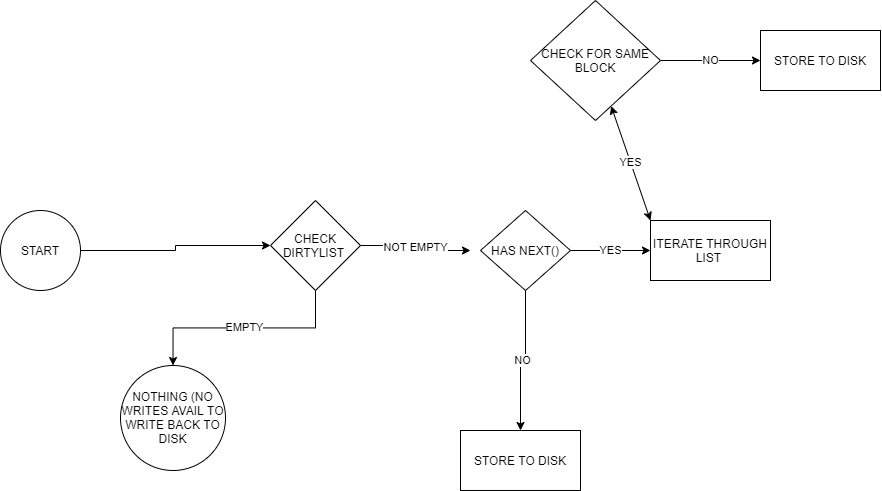

The diagram above was exported from draw.io. Its source (the exported page's mxGraphModel, read from the mxfile embedded in the PNG):
<mxGraphModel dx="1117" dy="543" grid="1" gridSize="10" guides="1" tooltips="1" connect="1" arrows="1" fold="1" page="1" pageScale="1" pageWidth="827" pageHeight="1169" math="0" shadow="0">
  <root>
    <mxCell id="WIyWlLk6GJQsqaUBKTNV-0" />
    <mxCell id="WIyWlLk6GJQsqaUBKTNV-1" parent="WIyWlLk6GJQsqaUBKTNV-0" />
    <mxCell id="uwHceVOaLlv8Fq9Y_U7Z-0" value="START" style="ellipse;whiteSpace=wrap;html=1;aspect=fixed;" parent="WIyWlLk6GJQsqaUBKTNV-1" vertex="1">
      <mxGeometry y="240" width="80" height="80" as="geometry" />
    </mxCell>
    <mxCell id="uwHceVOaLlv8Fq9Y_U7Z-10" value="NOTHING (NO WRITES AVAIL TO WRITE BACK TO DISK" style="ellipse;whiteSpace=wrap;html=1;aspect=fixed;" parent="WIyWlLk6GJQsqaUBKTNV-1" vertex="1">
      <mxGeometry x="120" y="395" width="105" height="105" as="geometry" />
    </mxCell>
    <mxCell id="DnjNwd5cbryDKOUMYpPI-33" value="NOT EMPTY" style="edgeStyle=orthogonalEdgeStyle;rounded=0;orthogonalLoop=1;jettySize=auto;html=1;entryX=0;entryY=0.5;entryDx=0;entryDy=0;" parent="WIyWlLk6GJQsqaUBKTNV-1" source="uwHceVOaLlv8Fq9Y_U7Z-8" edge="1">
      <mxGeometry relative="1" as="geometry">
        <mxPoint x="470" y="279.9999999999999" as="targetPoint" />
      </mxGeometry>
    </mxCell>
    <mxCell id="DnjNwd5cbryDKOUMYpPI-37" value="EMPTY" style="edgeStyle=orthogonalEdgeStyle;rounded=0;orthogonalLoop=1;jettySize=auto;html=1;exitX=0.5;exitY=1;exitDx=0;exitDy=0;entryX=0.5;entryY=0;entryDx=0;entryDy=0;" parent="WIyWlLk6GJQsqaUBKTNV-1" source="uwHceVOaLlv8Fq9Y_U7Z-8" target="uwHceVOaLlv8Fq9Y_U7Z-10" edge="1">
      <mxGeometry relative="1" as="geometry" />
    </mxCell>
    <mxCell id="uwHceVOaLlv8Fq9Y_U7Z-8" value="CHECK DIRTYLIST&amp;nbsp;" style="rhombus;whiteSpace=wrap;html=1;" parent="WIyWlLk6GJQsqaUBKTNV-1" vertex="1">
      <mxGeometry x="270" y="230" width="90" height="90" as="geometry" />
    </mxCell>
    <mxCell id="DnjNwd5cbryDKOUMYpPI-1" value="" style="edgeStyle=orthogonalEdgeStyle;rounded=0;orthogonalLoop=1;jettySize=auto;html=1;" parent="WIyWlLk6GJQsqaUBKTNV-1" source="uwHceVOaLlv8Fq9Y_U7Z-0" target="uwHceVOaLlv8Fq9Y_U7Z-8" edge="1">
      <mxGeometry relative="1" as="geometry">
        <mxPoint x="79.99995674738147" y="279.9411764705882" as="sourcePoint" />
        <mxPoint x="485.0588235294117" y="379.9999999999999" as="targetPoint" />
      </mxGeometry>
    </mxCell>
    <mxCell id="mQtFRJPWzhrvttexzuEC-2" value="NO" style="edgeStyle=orthogonalEdgeStyle;rounded=0;orthogonalLoop=1;jettySize=auto;html=1;exitX=0.5;exitY=1;exitDx=0;exitDy=0;entryX=0.5;entryY=0;entryDx=0;entryDy=0;" edge="1" parent="WIyWlLk6GJQsqaUBKTNV-1" source="mQtFRJPWzhrvttexzuEC-0" target="mQtFRJPWzhrvttexzuEC-1">
      <mxGeometry relative="1" as="geometry" />
    </mxCell>
    <mxCell id="mQtFRJPWzhrvttexzuEC-4" value="YES" style="edgeStyle=orthogonalEdgeStyle;rounded=0;orthogonalLoop=1;jettySize=auto;html=1;exitX=1;exitY=0.5;exitDx=0;exitDy=0;" edge="1" parent="WIyWlLk6GJQsqaUBKTNV-1" source="mQtFRJPWzhrvttexzuEC-0" target="mQtFRJPWzhrvttexzuEC-3">
      <mxGeometry relative="1" as="geometry" />
    </mxCell>
    <mxCell id="mQtFRJPWzhrvttexzuEC-0" value="HAS NEXT()" style="rhombus;whiteSpace=wrap;html=1;" vertex="1" parent="WIyWlLk6GJQsqaUBKTNV-1">
      <mxGeometry x="480" y="240" width="90" height="80" as="geometry" />
    </mxCell>
    <mxCell id="mQtFRJPWzhrvttexzuEC-1" value="STORE TO DISK" style="rounded=0;whiteSpace=wrap;html=1;" vertex="1" parent="WIyWlLk6GJQsqaUBKTNV-1">
      <mxGeometry x="460" y="460" width="120" height="60" as="geometry" />
    </mxCell>
    <mxCell id="mQtFRJPWzhrvttexzuEC-3" value="ITERATE THROUGH LIST&amp;nbsp;" style="rounded=0;whiteSpace=wrap;html=1;" vertex="1" parent="WIyWlLk6GJQsqaUBKTNV-1">
      <mxGeometry x="650" y="250" width="120" height="60" as="geometry" />
    </mxCell>
    <mxCell id="mQtFRJPWzhrvttexzuEC-8" value="NO" style="edgeStyle=orthogonalEdgeStyle;rounded=0;orthogonalLoop=1;jettySize=auto;html=1;exitX=1;exitY=0.5;exitDx=0;exitDy=0;entryX=0;entryY=0.5;entryDx=0;entryDy=0;" edge="1" parent="WIyWlLk6GJQsqaUBKTNV-1" source="mQtFRJPWzhrvttexzuEC-5" target="mQtFRJPWzhrvttexzuEC-7">
      <mxGeometry relative="1" as="geometry" />
    </mxCell>
    <mxCell id="mQtFRJPWzhrvttexzuEC-5" value="CHECK FOR SAME BLOCK" style="rhombus;whiteSpace=wrap;html=1;" vertex="1" parent="WIyWlLk6GJQsqaUBKTNV-1">
      <mxGeometry x="530" y="30" width="130" height="120" as="geometry" />
    </mxCell>
    <mxCell id="mQtFRJPWzhrvttexzuEC-7" value="STORE TO DISK" style="rounded=0;whiteSpace=wrap;html=1;" vertex="1" parent="WIyWlLk6GJQsqaUBKTNV-1">
      <mxGeometry x="760" y="60" width="120" height="60" as="geometry" />
    </mxCell>
    <mxCell id="mQtFRJPWzhrvttexzuEC-18" value="YES" style="endArrow=classic;startArrow=classic;html=1;entryX=0;entryY=0;entryDx=0;entryDy=0;" edge="1" parent="WIyWlLk6GJQsqaUBKTNV-1" source="mQtFRJPWzhrvttexzuEC-5" target="mQtFRJPWzhrvttexzuEC-3">
      <mxGeometry width="50" height="50" relative="1" as="geometry">
        <mxPoint x="470" y="270" as="sourcePoint" />
        <mxPoint x="520" y="220" as="targetPoint" />
        <Array as="points" />
      </mxGeometry>
    </mxCell>
  </root>
</mxGraphModel>